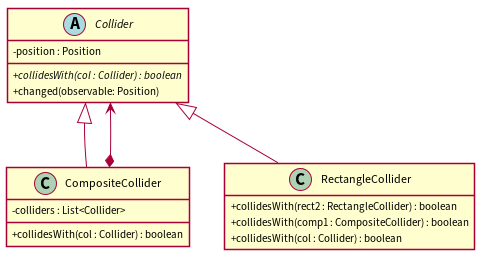

The diagram above was rendered by PlantUML. Its source (embedded in the PNG):
@startuml

hide empty members
skinparam classAttributeIconSize 0
skinparam linetype polyline
skinparam shadowing false

abstract class Collider {
  - position : Position
  + //collidesWith(col : Collider) : boolean//
  + changed(observable: Position)
}
class CompositeCollider {
  - colliders : List<Collider>
  + collidesWith(col : Collider) : boolean
}
class RectangleCollider {
  + collidesWith(rect2 : RectangleCollider) : boolean
  + collidesWith(comp1 : CompositeCollider) : boolean
  + collidesWith(col : Collider) : boolean
}

CompositeCollider -up-^ Collider
RectangleCollider -up-^ Collider

Collider <--* CompositeCollider

@enduml